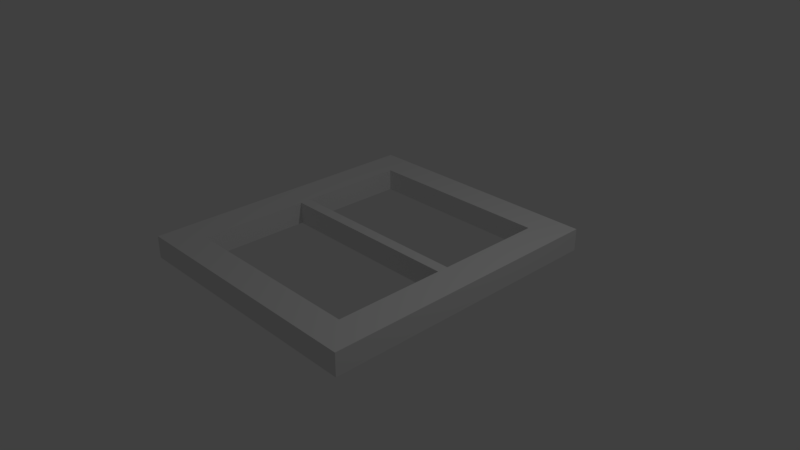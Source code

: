 # Source: windowSill_boxy.blend  (saved by Blender 2.78.0; exported with 4.5.12 LTS)
import bpy
from mathutils import Matrix  # noqa: F401  (used for matrix-valued properties, if any)

bpy.ops.wm.read_factory_settings(use_empty=True)
scene = bpy.context.scene
scene.name = 'Scene'

# ---- collections
col_collection_1 = bpy.data.collections.new('Collection 1'); scene.collection.children.link(col_collection_1)

# ---- world
world_world = bpy.data.worlds.new('World'); scene.world = world_world
world_world.color = (0.05088, 0.05088, 0.05088)
world_world.use_sun_shadow = False
world_world.sun_shadow_jitter_overblur = 0.0
world_world.cycles.sampling_method = 'MANUAL'

# ---- cameras
cam_camera = bpy.data.cameras.new('Camera')
cam_camera.clip_end = 100.0
cam_camera.lens = 35.0
cam_camera.sensor_width = 32.0
cam_camera.sensor_height = 18.0
cam_camera.ortho_scale = 7.314
cam_camera.dof.focus_distance = 0.0
cam_camera.dof.aperture_fstop = 128.0

# ---- lights
light_lamp = bpy.data.lights.new('Lamp', 'POINT')
light_lamp.transmission_factor = 0.0
light_lamp.cutoff_distance = 30.0
light_lamp.energy = 100.0
light_lamp.shadow_buffer_clip_start = 1.001
light_lamp.shadow_soft_size = 0.1
light_lamp.shadow_maximum_resolution = 0.006
light_lamp.use_absolute_resolution = True

# ---- meshes
me_plane = bpy.data.meshes.new('Plane')
me_plane.from_pydata([(-1.75, -2.0, 0.0), (1.75, -2.0, 0.0), (-1.75, 2.0, 0.0), (1.75, 2.0, 0.0), (-1.308, 1.579, 0.0), (-1.308, -1.579, 0.0), (1.308, -1.579, 0.0), (1.308, 1.579, 0.0), (-1.308, 0.0762, 0.0), (1.308, 0.0762, 0.0), (-1.75, 0.0, 0.0), (1.75, 0.0, 0.0), (1.308, -0.0762, 0.0), (1.384, 1.656, 0.0), (-1.384, 1.656, 0.0), (-1.308, -0.0762, 0.0), (-1.384, 0.0, 0.0), (-1.384, -1.656, 0.0), (1.384, -1.656, 0.0), (1.384, 0.0, 0.0), (-1.384, 0.0, 0.3048), (-1.384, -1.656, 0.3048), (1.384, -1.656, 0.3048), (1.384, 0.0, 0.3048), (1.384, 1.656, 0.3048), (-1.384, 1.656, 0.3048), (-1.75, 0.0, 0.3048), (-1.75, -2.0, 0.3048), (1.75, -2.0, 0.3048), (1.75, 0.0, 0.3048), (1.75, 2.0, 0.3048), (-1.75, 2.0, 0.3048), (1.308, 0.0762, 0.3048), (1.308, 1.579, 0.3048), (-1.308, 1.579, 0.3048), (-1.308, 0.0762, 0.3048), (-1.308, -0.0762, 0.3048), (-1.308, -1.579, 0.3048), (1.308, -1.579, 0.3048), (1.308, -0.0762, 0.3048)], [], [(16, 10, 2, 14), (18, 1, 0, 17), (19, 11, 1, 18), (14, 2, 3, 13), (13, 3, 11, 19), (17, 0, 10, 16), (7, 13, 19, 9), (4, 14, 13, 7), (8, 16, 14, 4), (9, 19, 16, 8), (5, 17, 16, 15), (6, 18, 17, 5), (12, 19, 18, 6), (15, 16, 19, 12), (20, 25, 31, 26), (22, 21, 27, 28), (23, 22, 28, 29), (25, 24, 30, 31), (24, 23, 29, 30), (21, 20, 26, 27), (33, 32, 23, 24), (34, 33, 24, 25), (35, 34, 25, 20), (32, 35, 20, 23), (37, 36, 20, 21), (38, 37, 21, 22), (39, 38, 22, 23), (36, 39, 23, 20), (10, 0, 27, 26), (7, 9, 32, 33), (5, 15, 36, 37), (0, 1, 28, 27), (4, 7, 33, 34), (6, 5, 37, 38), (11, 3, 30, 29), (8, 4, 34, 35), (2, 10, 26, 31), (12, 6, 38, 39), (3, 2, 31, 30), (9, 8, 35, 32), (1, 11, 29, 28), (15, 12, 39, 36)])
me_plane.use_remesh_preserve_volume = False
me_plane.use_remesh_preserve_attributes = False
me_plane.use_mirror_vertex_groups = False
me_plane.update()

# ---- objects
ob_plane = bpy.data.objects.new('Plane', me_plane)
ob_lamp = bpy.data.objects.new('Lamp', light_lamp)
ob_camera = bpy.data.objects.new('Camera', cam_camera)

# ---- transforms, parenting, visibility, modifiers, constraints
ob_plane.location = (0.0, 0.0, 0.0)
ob_plane.lineart.crease_threshold = 0.0
ob_lamp.location = (4.076, 1.005, 5.904)
ob_lamp.rotation_euler = (0.6503, 0.05522, 1.866)
ob_lamp.lock_rotations_4d = False
ob_lamp.empty_display_type = 'ARROWS'
ob_lamp.color = (0.0, 0.0, 0.0, 0.0)
ob_lamp.lineart.crease_threshold = 0.0
ob_camera.location = (7.481, -6.508, 5.344)
ob_camera.rotation_euler = (1.109, 0.0, 0.8149)
ob_camera.lock_rotations_4d = False
ob_camera.empty_display_type = 'ARROWS'
ob_camera.color = (0.0, 0.0, 0.0, 0.0)
ob_camera.display_type = 'WIRE'
ob_camera.lineart.crease_threshold = 0.0

# ---- collection membership
col_collection_1.objects.link(ob_plane)
col_collection_1.objects.link(ob_lamp)
col_collection_1.objects.link(ob_camera)

# ---- scene / render settings (as saved in the file)
scene.camera = ob_camera
scene.frame_start = 1; scene.frame_end = 250; scene.frame_set(1)
scene.render.engine = 'BLENDER_EEVEE_NEXT'
scene.render.resolution_percentage = 50
scene.render.dither_intensity = 0.0
scene.cycles.use_denoising = False
scene.cycles.samples = 128
scene.cycles.sampling_pattern = 'TABULATED_SOBOL'
scene.cycles.light_sampling_threshold = 0.0
scene.cycles.use_adaptive_sampling = False
scene.cycles.use_light_tree = False
scene.cycles.blur_glossy = 0.0
scene.cycles.sample_clamp_indirect = 0.0
scene.view_settings.view_transform = 'Standard'
scene.unit_settings.scale_length = 0.3048
bpy.context.view_layer.update()
